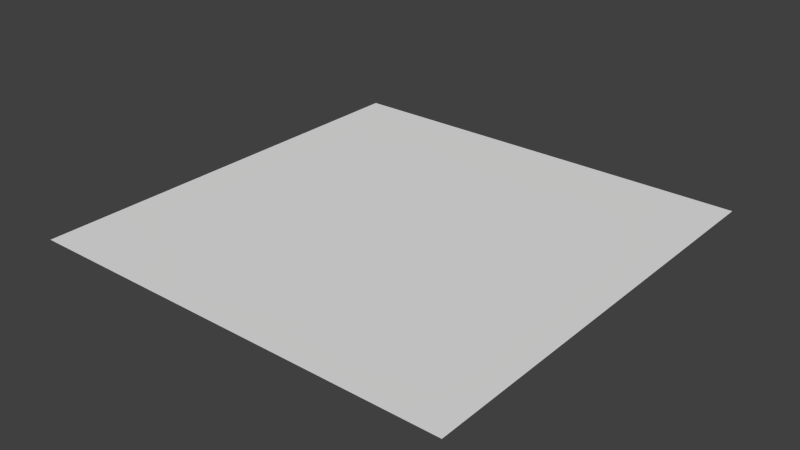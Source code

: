 # Source: mesh.blend  (saved by Blender 2.74.0; exported with 4.5.12 LTS)
import bpy
from mathutils import Matrix  # noqa: F401  (used for matrix-valued properties, if any)

bpy.ops.wm.read_factory_settings(use_empty=True)
scene = bpy.context.scene
scene.name = 'Scene'

# ---- collections
col_collection_1 = bpy.data.collections.new('Collection 1'); scene.collection.children.link(col_collection_1)

# ---- world
world_world = bpy.data.worlds.new('World'); scene.world = world_world
world_world.color = (0.05088, 0.05088, 0.05088)
world_world.use_sun_shadow = False
world_world.sun_shadow_jitter_overblur = 0.0
world_world.cycles.sampling_method = 'MANUAL'
world_world.cycles.sample_map_resolution = 256

# ---- meshes
me_plane = bpy.data.meshes.new('Plane')
me_plane.from_pydata([(-1.0, -0.9981, 1.951e-07), (-5.96e-08, -0.9981, 1.951e-07), (-1.0, -0.7939, 1.156e-07), (-2.98e-08, -0.7939, 1.156e-07), (-1.0, -0.6011, 4.052e-08), (-2.98e-08, -0.6011, 4.052e-08), (-1.0, -0.3925, -4.068e-08), (0.0, -0.3925, -4.068e-08), (-1.0, -0.1999, -1.157e-07), (0.0, -0.1999, -1.157e-07), (-1.0, 0.003482, -1.949e-07), (0.0, 0.003482, -1.949e-07)], [], [(1, 3, 2), (0, 1, 2), (3, 5, 4), (5, 7, 6), (7, 9, 8), (9, 11, 10), (2, 3, 4), (4, 5, 6), (6, 7, 8), (8, 9, 10)])
_uv = me_plane.uv_layers.new(name='UVMap')
_uv.uv.foreach_set('vector', [9.99e-05, 0.0001002, 0.2039, 0.0001001, 0.2039, 0.9984, 0.0001001, 0.9984, 9.99e-05, 0.0001002, 0.2039, 0.9984, 0.2039, 0.0001001, 0.3964, 0.0001, 0.3964, 0.9984, 0.3964, 0.0001, 0.6046, 9.996e-05, 0.6046, 0.9984, 0.6046, 9.996e-05, 0.7968, 9.996e-05, 0.7968, 0.9984, 0.7968, 9.996e-05, 0.9999, 9.99e-05, 0.9999, 0.9984, 0.2039, 0.9984, 0.2039, 0.0001001, 0.3964, 0.9984, 0.3964, 0.9984, 0.3964, 0.0001, 0.6046, 0.9984, 0.6046, 0.9984, 0.6046, 9.996e-05, 0.7968, 0.9984, 0.7968, 0.9984, 0.7968, 9.996e-05, 0.9999, 0.9984])
me_plane.use_remesh_preserve_volume = False
me_plane.use_remesh_preserve_attributes = False
me_plane.use_mirror_vertex_groups = False
me_plane.update()

# ---- objects
ob_plane = bpy.data.objects.new('Plane', me_plane)

# ---- transforms, parenting, visibility, modifiers, constraints
ob_plane.location = (0.0, 1.0, 0.0)
ob_plane.rotation_euler = (-3.142, 1.32e-14, -3.142)
ob_plane.lineart.crease_threshold = 0.0

# ---- collection membership
col_collection_1.objects.link(ob_plane)

# ---- scene / render settings (as saved in the file)
scene.frame_start = 1; scene.frame_end = 250; scene.frame_set(1)
scene.render.engine = 'BLENDER_EEVEE_NEXT'
scene.render.resolution_percentage = 50
scene.render.dither_intensity = 0.0
scene.cycles.use_denoising = False
scene.cycles.samples = 10
scene.cycles.sampling_pattern = 'TABULATED_SOBOL'
scene.cycles.light_sampling_threshold = 0.0
scene.cycles.use_adaptive_sampling = False
scene.cycles.use_light_tree = False
scene.cycles.blur_glossy = 0.0
scene.cycles.pixel_filter_type = 'GAUSSIAN'
scene.cycles.sample_clamp_indirect = 0.0
scene.view_settings.view_transform = 'Standard'
bpy.context.view_layer.update()

# ---- added for rendering (the .blend has no active camera and no usable light): camera, sun
cam_auto = bpy.data.cameras.new('AutoCamera')
cam_auto.lens = 50.0
cam_auto.sensor_width = 36.0
cam_auto.clip_end = 1000.0
ob_auto_camera = bpy.data.objects.new('AutoCamera', cam_auto)
scene.collection.objects.link(ob_auto_camera)
ob_auto_camera.location = (1.80947, -1.06865, 1.04758)
ob_auto_camera.rotation_euler = (1.09748, -7.21219e-08, 0.694738)
scene.camera = ob_auto_camera
light_auto_sun = bpy.data.lights.new('AutoSun', 'SUN')
light_auto_sun.energy = 3.0
light_auto_sun.angle = 0.0523599
ob_auto_sun = bpy.data.objects.new('AutoSun', light_auto_sun)
scene.collection.objects.link(ob_auto_sun)
ob_auto_sun.rotation_euler = (0.872665, 0.174533, 0.523599)
bpy.context.view_layer.update()
